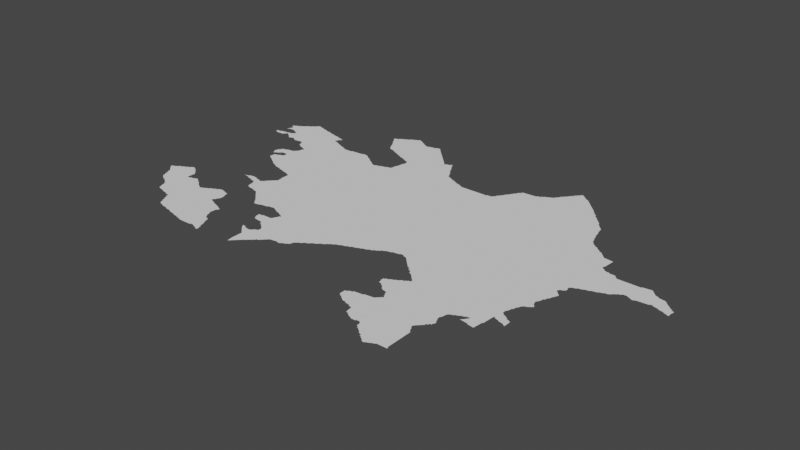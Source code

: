 # Source: new.blend  (saved by Blender 3.3.6; exported with 4.5.12 LTS)
import bpy
from mathutils import Matrix  # noqa: F401  (used for matrix-valued properties, if any)

bpy.ops.wm.read_factory_settings(use_empty=True)
scene = bpy.context.scene
scene.name = 'Scene'

# ---- collections
col_collection = bpy.data.collections.new('Collection'); scene.collection.children.link(col_collection)

# ---- node groups
ng_auto_smooth = bpy.data.node_groups.new('Auto Smooth', 'GeometryNodeTree')
_s = ng_auto_smooth.interface.new_socket(name='Geometry', in_out='OUTPUT', socket_type='NodeSocketGeometry')
_s = ng_auto_smooth.interface.new_socket(name='Geometry', in_out='INPUT', socket_type='NodeSocketGeometry')
_s = ng_auto_smooth.interface.new_socket(name='Angle', in_out='INPUT', socket_type='NodeSocketFloat')
_s.subtype = 'ANGLE'
_s.min_value = 0.0
_s.max_value = 3.142
ng_auto_smooth.is_modifier = True
_N = ng_auto_smooth.nodes; _L = ng_auto_smooth.links
n0 = _N.new('NodeGroupOutput'); n0.name = 'Group Output'; n0.location = (480, -100)
n1 = _N.new('NodeGroupInput'); n1.name = 'Group Input'; n1.location = (-420, -300)
n2 = _N.new('NodeGroupInput'); n2.name = 'Group Input.001'; n2.location = (-60, -100)
n3 = _N.new('GeometryNodeSetShadeSmooth'); n3.name = 'Set Shade Smooth'; n3.location = (120, -100)
n3.domain = 'EDGE'
n4 = _N.new('GeometryNodeSetShadeSmooth'); n4.name = 'Set Shade Smooth.001'; n4.location = (300, -100)
n5 = _N.new('GeometryNodeInputMeshEdgeAngle'); n5.name = 'Edge Angle'; n5.location = (-420, -220)
n6 = _N.new('GeometryNodeInputEdgeSmooth'); n6.name = 'Is Edge Smooth'; n6.location = (-60, -160)
n7 = _N.new('GeometryNodeInputShadeSmooth'); n7.name = 'Is Face Smooth'; n7.location = (-240, -340)
n8 = _N.new('FunctionNodeBooleanMath'); n8.name = 'Boolean Math'; n8.location = (-60, -220)
n9 = _N.new('FunctionNodeCompare'); n9.name = 'Compare'; n9.location = (-240, -180)
n9.operation = 'LESS_EQUAL'
_L.new(n5.outputs[0], n9.inputs[0])
_L.new(n4.outputs[0], n0.inputs[0])
_L.new(n1.outputs[1], n9.inputs[1])
_L.new(n9.outputs[0], n8.inputs[0])
_L.new(n7.outputs[0], n8.inputs[1])
_L.new(n2.outputs[0], n3.inputs[0])
_L.new(n6.outputs[0], n3.inputs[1])
_L.new(n3.outputs[0], n4.inputs[0])
_L.new(n8.outputs[0], n3.inputs[2])
n0.is_active_output = True

# ---- world
world_world = bpy.data.worlds.new('World'); scene.world = world_world
world_world.use_nodes = True; world_world.node_tree.nodes.clear()
_N = world_world.node_tree.nodes; _L = world_world.node_tree.links
n0 = _N.new('ShaderNodeOutputWorld'); n0.name = 'World Output'; n0.location = (300, 300)
n1 = _N.new('ShaderNodeBackground'); n1.name = 'Background'; n1.location = (10, 300)
n1.inputs[0].default_value = (0.05088, 0.05088, 0.05088, 1.0)
_L.new(n1.outputs[0], n0.inputs[0])
n0.is_active_output = True
world_world.color = (0.05088, 0.05088, 0.05088)
world_world.use_sun_shadow = False
world_world.sun_shadow_jitter_overblur = 0.0

# ---- meshes
me_mesh_001 = bpy.data.meshes.new('Mesh.001')
me_mesh_001.from_pydata([(45.09, 39.35, -8.092e-08), (45.12, 39.32, -5.951e-08), (45.11, 39.33, -8.147e-08), (45.11, 39.35, -9.677e-08), (44.84, 39.64, -4.217e-08), (44.83, 39.65, -8.364e-08), (44.83, 39.66, -6.638e-08), (44.86, 39.62, -4.217e-08), (44.85, 39.63, -8.87e-08), (44.85, 39.67, -8.761e-08), (44.88, 39.6, -7.061e-08), (44.87, 39.61, -8.602e-08), (44.87, 39.67, -9.926e-08), (44.9, 39.58, -7.193e-08), (44.89, 39.59, -8.602e-08), (44.93, 39.66, -9.988e-08), (44.92, 39.53, -5.993e-08), (44.91, 39.55, -8.45e-08), (44.91, 39.57, -9.864e-08), (44.94, 39.48, -7.189e-08), (44.94, 39.49, -7.88e-08), (44.93, 39.51, -8.994e-08), (44.93, 39.53, -9.818e-08), (44.96, 39.44, -8.82e-08), (44.95, 39.45, -8.664e-08), (44.95, 39.47, -9.51e-08), (44.97, 39.43, -8.872e-08), (44.99, 39.41, -8.238e-08), (45.01, 39.4, -6.249e-08), (45.01, 39.41, -9.681e-08), (45.03, 39.39, -8.737e-08), (45.05, 39.39, -9.962e-08), (45.07, 39.48, -9.988e-08), (45.07, 39.64, -9.988e-08), (45.05, 39.38, -7.418e-08), (45.07, 39.37, -9.46e-08), (44.87, 39.68, -7.311e-08), (44.89, 39.69, -9.095e-08), (44.9, 39.7, -4.162e-08), (44.91, 39.71, -7.787e-08), (44.93, 39.71, -9.41e-08), (44.94, 39.72, -5.438e-08), (44.95, 39.73, -8.238e-08), (44.97, 39.73, -9.581e-08), (44.99, 39.75, -9.808e-08), (44.98, 39.74, -7.881e-08), (45.01, 39.75, -9.848e-08), (45.01, 39.76, -7.01e-08), (45.03, 39.77, -8.826e-08), (45.04, 39.78, -3.329e-08), (45.07, 39.78, -8.912e-08), (45.05, 39.78, -7.581e-08), (45.07, 39.77, -9.677e-08), (45.09, 39.75, -9.848e-08), (45.09, 39.77, -7.468e-08), (45.12, 39.74, -6.546e-08), (45.11, 39.75, -7.838e-08), (45.44, 39.01, -6.638e-08), (45.43, 39.03, -8.573e-08), (45.14, 39.26, -3.329e-08), (45.14, 39.27, -7.195e-08), (45.13, 39.29, -9.085e-08), (45.13, 39.31, -9.603e-08), (45.17, 39.43, -9.988e-08), (45.15, 39.23, -7.824e-08), (45.15, 39.25, -9.122e-08), (45.17, 39.22, -7.755e-08), (45.17, 39.23, -9.77e-08), (45.24, 39.28, -9.988e-08), (45.19, 39.22, -7.955e-08), (45.29, 39.39, -9.988e-08), (45.21, 39.21, -9.239e-08), (45.24, 39.2, -4.439e-08), (45.23, 39.21, -9.302e-08), (45.25, 39.2, -7.401e-08), (45.27, 39.19, -8.738e-08), (45.29, 39.19, -9.799e-08), (45.31, 39.18, -6.459e-08), (45.31, 39.19, -9.819e-08), (45.33, 39.17, -8.435e-08), (45.35, 39.17, -9.285e-08), (45.37, 39.17, -9.916e-08), (45.5, 39.36, -9.988e-08), (45.38, 39.13, -7.058e-08), (45.37, 39.15, -8.785e-08), (45.4, 39.09, -7.01e-08), (45.39, 39.11, -9.467e-08), (45.39, 39.13, -9.926e-08), (45.42, 39.05, -6.638e-08), (45.41, 39.07, -8.684e-08), (45.41, 39.09, -9.848e-08), (45.46, 39.2, -9.988e-08), (45.43, 39.05, -9.848e-08), (45.17, 39.69, -9.805e-08), (45.18, 39.58, -9.676e-08), (45.18, 39.61, -8.347e-08), (45.18, 39.68, -7.857e-08), (45.19, 39.58, -9.006e-08), (45.18, 39.58, -7.491e-08), (45.18, 39.59, -7.491e-08), (45.19, 39.58, -4.162e-08), (45.18, 39.59, -7.491e-08), (45.2, 39.58, -5.716e-08), (45.18, 39.63, -7.915e-08), (45.18, 39.65, -8.324e-08), (45.18, 39.67, -8.164e-08), (45.21, 39.58, -8.016e-08), (45.23, 39.59, -9.551e-08), (45.33, 39.59, -1.038e-07), (45.25, 39.59, -9.164e-08), (45.26, 39.6, -3.329e-08), (45.27, 39.6, -6.784e-08), (45.29, 39.61, -8.48e-08), (45.31, 39.61, -8.777e-08), (45.32, 39.6, -6.354e-08), (45.35, 39.57, -9.594e-08), (45.35, 39.58, -7.299e-08), (45.37, 39.47, -9.364e-08), (45.38, 39.56, -7.04e-08), (45.37, 39.57, -8.141e-08), (45.4, 39.54, -8.026e-08), (45.39, 39.55, -8.92e-08), (45.41, 39.53, -9.317e-08), (45.45, 39.51, -8.144e-08), (45.43, 39.51, -9.76e-08), (45.43, 39.52, -7.295e-08), (45.13, 39.73, -7.883e-08), (45.16, 39.7, -7.622e-08), (45.15, 39.71, -8.743e-08), (45.14, 39.72, -4.217e-08), (45.45, 39.0, -7.717e-08), (45.45, 39.01, -9.848e-08), (45.47, 38.99, -8.897e-08), (45.54, 39.06, -9.988e-08), (45.5, 38.98, -4.162e-08), (45.49, 38.99, -9.349e-08), (45.51, 38.98, -6.784e-08), (45.53, 38.97, -8.925e-08), (45.55, 38.97, -8.963e-08), (45.58, 38.96, -7.029e-08), (45.57, 38.97, -9.439e-08), (45.59, 38.96, -7.425e-08), (45.61, 38.95, -8.564e-08), (45.65, 38.95, -9.842e-08), (45.63, 38.95, -8.934e-08), (45.66, 38.94, -7.144e-08), (45.67, 38.94, -7.658e-08), (45.69, 38.93, -8.707e-08), (45.82, 39.01, -9.988e-08), (45.71, 38.93, -9.69e-08), (45.73, 38.92, -7.767e-08), (45.73, 38.93, -9.723e-08), (45.75, 38.92, -8.016e-08), (45.62, 39.27, -9.988e-08), (45.69, 39.17, -9.988e-08), (45.61, 39.55, -9.956e-08), (45.79, 39.37, -9.672e-08), (45.47, 39.49, -8.913e-08), (45.46, 39.5, -3.329e-08), (45.49, 39.49, -9.23e-08), (45.5, 39.5, -4.162e-08), (45.51, 39.5, -7.753e-08), (45.53, 39.51, -9.11e-08), (45.54, 39.52, -6.505e-08), (45.55, 39.52, -7.713e-08), (45.57, 39.53, -9.317e-08), (45.58, 39.54, -4.412e-08), (45.59, 39.55, -8.032e-08), (45.62, 39.56, -4.412e-08), (45.63, 39.57, -8.032e-08), (45.65, 39.57, -9.081e-08), (45.66, 39.58, -5.438e-08), (45.67, 39.59, -8.25e-08), (45.71, 39.59, -9.759e-08), (45.69, 39.59, -9.419e-08), (45.7, 39.6, -4.578e-08), (45.7, 39.6, -4.162e-08), (45.75, 39.58, -8.34e-08), (45.73, 39.59, -8.723e-08), (45.77, 38.91, -9.26e-08), (45.79, 38.91, -9.134e-08), (45.81, 38.9, -8.77e-08), (45.81, 38.91, -9.83e-08), (45.83, 38.9, -8.025e-08), (45.85, 38.89, -9.224e-08), (45.87, 38.89, -9.257e-08), (45.89, 38.88, -9.177e-08), (45.91, 38.88, -8.279e-08), (45.93, 38.88, -8.836e-08), (45.95, 38.88, -8.088e-08), (45.97, 38.88, -9.836e-08), (45.99, 38.88, -6.948e-08), (46.01, 38.88, -8.206e-08), (46.03, 38.89, -9.843e-08), (46.03, 38.88, -4.717e-08), (46.05, 38.89, -9.364e-08), (46.07, 38.94, -9.988e-08), (46.09, 39.05, -9.483e-08), (46.08, 38.88, -4.162e-08), (46.07, 38.89, -9.458e-08), (45.8, 39.2, -9.988e-08), (45.83, 39.35, -9.74e-08), (45.9, 39.27, -9.988e-08), (45.87, 39.33, -9.592e-08), (45.85, 39.35, -8.263e-08), (45.96, 39.06, -9.988e-08), (45.86, 39.34, -5.951e-08), (45.89, 39.33, -8.802e-08), (45.91, 39.32, -7.509e-08), (45.97, 39.15, 0.0), (45.96, 39.2, -9.988e-08), (45.93, 39.31, -9.246e-08), (45.92, 39.32, -4.162e-08), (45.95, 39.31, -8.529e-08), (45.99, 39.21, -8.937e-08), (45.99, 39.23, -9.318e-08), (45.99, 39.25, -9.818e-08), (45.97, 39.29, -9.848e-08), (45.97, 39.3, -6.564e-08), (46.01, 39.13, -9.877e-08), (45.99, 39.17, -9.024e-08), (45.98, 39.2, -5.993e-08), (45.98, 39.2, -5.993e-08), (45.99, 39.19, -3.329e-08), (45.99, 39.2, -3.329e-08), (45.99, 39.19, -5.881e-08), (45.98, 39.18, -9.427e-08), (45.99, 39.18, -4.439e-08), (46.01, 39.27, -8.767e-08), (45.99, 39.29, -8.934e-08), (46.01, 39.11, -9.239e-08), (46.0, 39.15, -7.401e-08), (46.0, 39.25, -6.459e-08), (46.01, 39.28, -7.543e-08), (46.03, 39.09, -8.664e-08), (46.02, 39.11, -6.3e-08), (46.05, 39.07, -9.317e-08), (46.04, 39.08, -4.412e-08), (46.07, 39.07, -8.032e-08), (45.79, 39.39, -9.374e-08), (45.77, 39.57, -9.603e-08), (45.76, 39.58, -4.606e-08), (45.81, 39.43, -9.838e-08), (45.81, 39.53, -9.402e-08), (45.81, 39.55, -9.174e-08), (45.79, 39.57, -8.942e-08), (45.81, 39.36, -6.825e-08), (45.8, 39.4, -4.412e-08), (45.81, 39.41, -8.309e-08), (45.83, 39.47, -9.606e-08), (45.83, 39.49, -9.167e-08), (45.8, 39.57, -7.462e-08), (45.82, 39.43, -7.299e-08), (45.83, 39.45, -9.513e-08), (45.83, 39.45, -7.824e-08), (45.82, 39.51, -7.14e-08), (45.82, 39.52, -4.162e-08), (45.84, 39.45, -3.329e-08), (45.84, 39.45, -4.439e-08), (46.09, 38.88, -8.17e-08), (46.13, 38.93, -9.893e-08), (46.1, 39.02, -7.586e-08), (46.09, 39.03, -9.518e-08), (46.11, 38.87, -9.126e-08), (46.12, 38.98, -6.435e-08), (46.11, 38.99, -9.007e-08), (46.1, 39.01, -8.091e-08), (46.13, 38.86, -1.329e-07), (46.13, 38.87, -9.848e-08), (46.13, 38.89, -9.988e-08), (46.15, 38.91, -8.7e-08), (46.13, 38.95, -8.723e-08), (46.12, 38.97, -6.992e-08), (46.15, 38.85, -8.529e-08), (46.15, 38.89, -9.122e-08), (46.14, 38.92, -5.951e-08), (46.17, 38.84, -4.162e-08), (46.17, 38.84, -3.957e-08), (46.17, 38.84, -8.99e-08), (46.17, 38.85, -7.741e-08), (46.17, 38.84, -3.329e-08), (46.17, 38.85, -7.753e-08), (46.16, 38.85, -9.739e-08), (46.17, 38.85, -4.528e-08), (46.16, 38.87, -7.401e-08), (46.08, 39.06, -4.412e-08), (45.08, 39.36, 4.412e-08), (44.98, 39.42, 5.527e-08), (45.88, 38.88, 3.329e-08), (46.0, 39.16, 3.329e-08), (45.82, 39.36, 3.329e-08), (46.16, 38.88, 3.329e-08)], [], [(8, 4, 5), (6, 8, 5), (15, 11, 8), (12, 15, 8), (15, 14, 10), (18, 16, 17), (23, 24, 25), (32, 25, 19), (32, 19, 21), (32, 22, 18), (33, 18, 15), (31, 28, 29), (31, 29, 26), (33, 32, 18), (35, 34, 31), (63, 0, 35), (36, 15, 12), (38, 15, 37), (41, 15, 40), (42, 43, 15), (44, 15, 43), (46, 33, 44), (47, 33, 46), (49, 50, 48), (52, 33, 50), (54, 33, 52), (56, 33, 53), (63, 1, 2), (63, 2, 3), (68, 64, 65), (68, 65, 60), (68, 60, 61), (70, 68, 63), (71, 69, 66), (76, 74, 73), (76, 73, 68), (80, 79, 78), (81, 83, 84), (82, 81, 68), (91, 87, 81), (133, 88, 89), (133, 89, 90), (63, 35, 32), (63, 32, 33), (98, 94, 33), (95, 101, 33), (93, 103, 33), (96, 104, 93), (97, 63, 94), (102, 107, 97), (117, 70, 63), (109, 108, 107), (110, 108, 109), (114, 108, 113), (118, 117, 115), (121, 117, 118), (122, 117, 120), (125, 117, 122), (126, 33, 55), (128, 33, 126), (133, 130, 131), (133, 131, 58), (133, 134, 135), (137, 136, 133), (143, 141, 139), (143, 139, 133), (149, 146, 145), (149, 145, 143), (148, 143, 133), (133, 58, 92), (154, 133, 153), (156, 153, 155), (157, 82, 123), (157, 159, 82), (160, 82, 159), (164, 82, 163), (166, 82, 165), (167, 155, 82), (155, 153, 82), (169, 170, 155), (173, 155, 170), (172, 173, 170), (176, 174, 175), (179, 152, 150), (182, 180, 179), (184, 183, 181), (186, 288, 185), (186, 185, 148), (190, 186, 148), (186, 188, 187), (205, 190, 148), (193, 194, 192), (196, 193, 190), (196, 190, 205), (200, 148, 154), (201, 153, 156), (202, 200, 201), (203, 202, 201), (206, 203, 204), (208, 202, 207), (209, 205, 200), (210, 200, 202), (211, 202, 208), (213, 202, 211), (215, 210, 202), (218, 202, 213), (226, 209, 210), (223, 225, 221), (229, 202, 217), (230, 205, 219), (231, 219, 209), (289, 209, 220), (228, 232, 216), (233, 228, 229), (234, 205, 230), (237, 205, 234), (238, 197, 236), (239, 156, 155), (240, 155, 177), (245, 155, 240), (242, 248, 239), (251, 244, 245), (290, 201, 246), (253, 242, 249), (256, 250, 243), (253, 257, 254), (259, 198, 199), (260, 199, 196), (262, 196, 197), (266, 196, 261), (270, 263, 260), (271, 260, 196), (272, 196, 264), (274, 268, 269), (275, 270, 260), (283, 281, 282), (277, 276, 278), (280, 278, 279), (284, 273, 267), (291, 267, 274), (285, 197, 238), (99, 98, 33), (101, 99, 33), (225, 226, 210), (221, 225, 210), (227, 220, 226), (214, 222, 210), (214, 224, 222), (254, 252, 253), (282, 281, 273), (279, 278, 281), (6, 9, 8), (8, 11, 7), (9, 12, 8), (15, 10, 11), (15, 13, 14), (18, 22, 16), (15, 18, 13), (21, 19, 20), (32, 23, 25), (22, 32, 21), (26, 27, 287), (32, 26, 23), (26, 29, 27), (31, 30, 28), (32, 31, 26), (32, 35, 31), (35, 0, 286), (63, 3, 0), (36, 37, 15), (38, 39, 15), (39, 40, 15), (41, 42, 15), (44, 33, 15), (43, 45, 44), (47, 48, 33), (48, 50, 33), (49, 51, 50), (54, 53, 33), (56, 55, 33), (63, 62, 1), (60, 65, 59), (63, 61, 62), (68, 67, 64), (63, 68, 61), (68, 66, 67), (68, 71, 66), (68, 73, 71), (73, 74, 72), (76, 75, 74), (68, 78, 76), (78, 79, 77), (81, 80, 78), (68, 81, 78), (81, 87, 83), (86, 90, 85), (91, 86, 87), (133, 92, 88), (86, 133, 90), (94, 63, 33), (100, 102, 97), (33, 103, 95), (93, 104, 103), (96, 105, 104), (97, 107, 63), (102, 106, 107), (107, 108, 63), (108, 117, 63), (110, 111, 108), (111, 112, 108), (112, 113, 108), (70, 82, 68), (115, 117, 108), (116, 115, 108), (117, 82, 70), (119, 118, 115), (121, 120, 117), (124, 123, 117), (125, 124, 117), (127, 93, 33), (128, 127, 33), (129, 128, 126), (58, 131, 57), (133, 132, 130), (133, 135, 132), (133, 136, 134), (133, 138, 137), (133, 140, 138), (133, 139, 140), (143, 142, 141), (143, 144, 142), (149, 147, 146), (148, 149, 143), (148, 151, 149), (148, 150, 151), (91, 133, 86), (82, 91, 81), (82, 153, 91), (153, 133, 91), (154, 148, 133), (153, 200, 154), (123, 82, 117), (158, 157, 123), (160, 161, 82), (161, 162, 82), (162, 163, 82), (164, 165, 82), (166, 167, 82), (168, 169, 155), (171, 172, 170), (172, 174, 173), (176, 173, 174), (177, 155, 173), (178, 177, 173), (148, 179, 150), (148, 182, 179), (148, 181, 182), (148, 184, 181), (148, 185, 184), (190, 188, 186), (188, 190, 189), (190, 192, 191), (190, 193, 192), (193, 196, 195), (197, 196, 205), (196, 199, 195), (201, 200, 153), (200, 205, 148), (204, 203, 201), (207, 202, 203), (210, 209, 200), (212, 211, 208), (215, 214, 210), (216, 215, 202), (218, 217, 202), (209, 219, 205), (226, 220, 209), (222, 221, 210), (202, 228, 216), (229, 228, 202), (289, 231, 209), (235, 234, 230), (236, 197, 205), (237, 236, 205), (241, 240, 177), (155, 242, 239), (244, 243, 155), (245, 244, 155), (246, 201, 156), (239, 248, 247), (155, 249, 242), (250, 249, 155), (243, 250, 155), (253, 252, 242), (256, 255, 250), (253, 258, 257), (260, 259, 199), (262, 261, 196), (260, 263, 259), (265, 264, 196), (266, 265, 196), (269, 268, 263), (270, 269, 263), (272, 271, 196), (274, 267, 268), (270, 274, 269), (283, 279, 281), (280, 277, 278), (284, 282, 273), (291, 284, 267)])
me_mesh_001.update()
me_mesh = bpy.data.meshes.new('Mesh')
me_mesh.from_pydata([(45.41, 40.61, -7.858e-08), (45.43, 40.62, -7.295e-08), (45.43, 40.63, -9.76e-08), (45.38, 40.65, -7.412e-08), (45.38, 40.67, -7.418e-08), (45.39, 40.65, -9.76e-08), (45.39, 40.67, -9.926e-08), (45.39, 40.69, -8.312e-08), (45.4, 40.71, -6.249e-08), (45.49, 40.67, -1.046e-07), (45.41, 40.71, -5.746e-08), (45.42, 40.74, -9.222e-08), (45.6, 40.0, -5.633e-08), (45.67, 39.99, -9.495e-08), (45.67, 39.98, -7.233e-08), (45.71, 40.03, -1.04e-07), (45.73, 39.97, -1.002e-07), (45.73, 39.96, -7.197e-08), (45.65, 40.01, -9.51e-08), (45.66, 40.02, -6.407e-08), (45.76, 40.02, -9.22e-08), (45.45, 40.51, 3.678e-08), (45.46, 40.58, -5.851e-08), (45.45, 40.63, -7.536e-08), (45.47, 40.5, -6.869e-08), (45.47, 40.51, -9.269e-08), (46.01, 40.49, -8.428e-08), (45.46, 40.64, -4.217e-08), (45.5, 40.48, -1.179e-07), (45.49, 40.49, -8.416e-08), (45.51, 40.59, -9.036e-08), (45.51, 40.6, -7.452e-08), (45.53, 40.46, -6.869e-08), (45.53, 40.47, -9.472e-08), (45.56, 40.44, -9.185e-08), (45.55, 40.45, -9.079e-08), (45.55, 40.61, -9.923e-08), (45.56, 40.63, -9.737e-08), (45.59, 40.42, -6.95e-08), (45.59, 40.43, -9.63e-08), (45.62, 40.4, -9.375e-08), (45.61, 40.41, -9.051e-08), (45.66, 40.38, -9.493e-08), (45.65, 40.39, -9.797e-08), (45.7, 40.36, -8.382e-08), (45.69, 40.37, -9.201e-08), (45.71, 40.69, -9.988e-08), (45.77, 40.35, -9.906e-08), (45.47, 40.65, -8.92e-08), (45.47, 40.75, -1.118e-07), (45.48, 40.76, -4.915e-08), (45.48, 40.94, -9.474e-08), (45.48, 40.66, -6.023e-08), (45.5, 40.67, -4.217e-08), (45.5, 40.67, -8.99e-08), (45.51, 40.67, -5.56e-08), (45.51, 40.67, -8.213e-08), (45.55, 40.77, -9.33e-08), (45.51, 40.92, -7.897e-08), (45.51, 40.93, -9.643e-08), (45.53, 40.67, -9.64e-08), (45.56, 40.65, -8.674e-08), (45.55, 40.67, -9.525e-08), (45.56, 40.9, -6.328e-08), (45.55, 40.91, -9.947e-08), (45.56, 40.78, -6.827e-08), (45.57, 40.79, -8.254e-08), (45.58, 40.8, -5.951e-08), (45.59, 40.81, -4.466e-08), (45.6, 40.86, -4.439e-08), (45.61, 40.89, -9.829e-08), (45.61, 40.87, -9.328e-08), (45.79, 39.95, -9.44e-08), (45.77, 40.01, -8.17e-08), (45.79, 39.94, -5.845e-08), (45.82, 39.86, -8.148e-08), (45.81, 39.93, -9.201e-08), (45.83, 40.0, -8.743e-08), (45.83, 39.83, -8.469e-08), (45.83, 39.85, -9.585e-08), (45.83, 39.99, -9.839e-08), (45.85, 39.82, -7.484e-08), (45.85, 39.83, -9.27e-08), (45.85, 39.99, -1.007e-07), (45.87, 40.01, -9.418e-08), (45.93, 39.81, -9.764e-08), (45.94, 39.8, -7.469e-08), (46.19, 39.93, -9.988e-08), (45.99, 39.79, -9.832e-08), (46.0, 39.78, -5.327e-08), (46.02, 39.76, -5.28e-08), (46.01, 39.77, -8.928e-08), (46.04, 39.74, -8.776e-08), (46.03, 39.75, -9.17e-08), (46.06, 39.72, -6.126e-08), (46.05, 39.73, -9.185e-08), (46.08, 39.7, -6.354e-08), (46.07, 39.71, -9.185e-08), (45.84, 40.32, -9.384e-08), (45.85, 40.0, -7.135e-08), (45.88, 40.03, -7.037e-08), (45.89, 40.03, -9.292e-08), (45.89, 40.05, -7.468e-08), (45.91, 40.31, -9.371e-08), (45.91, 40.05, -9.76e-08), (45.91, 40.07, -7.468e-08), (45.91, 40.3, -6.285e-08), (45.93, 40.07, -9.76e-08), (45.93, 40.09, -7.766e-08), (45.95, 40.09, -9.811e-08), (45.95, 40.11, -7.732e-08), (45.96, 40.17, -4.756e-08), (45.96, 40.27, -7.727e-08), (45.95, 40.29, -9.675e-08), (45.97, 40.11, -9.861e-08), (45.97, 40.17, -9.638e-08), (45.77, 40.34, -5.916e-08), (45.83, 40.33, -9.384e-08), (46.09, 40.84, -9.988e-08), (46.1, 39.68, -6.703e-08), (46.12, 39.66, -6.703e-08), (46.11, 39.67, -9.679e-08), (46.14, 39.63, -6.973e-08), (46.13, 39.65, -9.399e-08), (46.15, 39.61, -7.135e-08), (46.15, 39.63, -9.192e-08), (46.17, 39.59, -7.135e-08), (46.17, 39.61, -9.587e-08), (46.19, 39.59, -7.324e-08), (46.24, 39.6, -3.075e-08), (46.25, 39.61, -8.766e-08), (46.33, 39.62, -6.932e-08), (46.33, 39.63, -9.555e-08), (46.4, 39.39, -5.261e-08), (46.39, 39.45, -7.489e-08), (46.4, 39.64, -8.383e-08), (46.09, 39.69, -9.369e-08), (46.38, 40.97, -9.988e-08), (46.56, 38.88, -1.4e-07), (46.55, 38.96, -8.845e-08), (46.55, 39.03, -9.299e-08), (46.56, 38.88, -3.329e-08), (46.57, 38.89, -8.293e-08), (46.63, 39.21, -1.224e-07), (46.58, 38.9, -4.217e-08), (46.59, 38.91, -8.602e-08), (46.6, 38.92, -4.217e-08), (46.61, 38.93, -8.835e-08), (46.63, 38.95, -9.011e-08), (46.62, 38.94, -5.327e-08), (46.64, 38.96, -6.126e-08), (46.65, 38.97, -9.185e-08), (46.66, 38.98, -8.169e-08), (46.67, 38.99, -9.399e-08), (46.69, 39.0, -6.796e-08), (46.69, 39.01, -9.587e-08), (46.71, 39.03, -9.81e-08), (46.71, 39.02, -7.037e-08), (46.44, 39.19, 1.755e-07), (46.44, 39.19, -5.327e-08), (46.43, 39.36, -7.264e-08), (46.46, 39.16, -3.329e-08), (46.45, 39.18, -1.245e-07), (46.46, 39.19, -6.446e-08), (46.45, 39.19, -4.578e-08), (46.48, 39.14, -4.217e-08), (46.47, 39.15, -7.917e-08), (46.5, 39.12, -7.622e-08), (46.49, 39.13, -8.743e-08), (46.49, 39.17, -9.419e-08), (46.49, 39.18, -5.76e-08), (46.53, 39.35, -1.025e-07), (46.52, 39.1, -8.051e-08), (46.51, 39.11, -9.341e-08), (46.54, 39.08, -6.597e-08), (46.53, 39.09, -8.889e-08), (46.53, 39.33, -7.829e-08), (46.55, 39.07, -9.858e-08), (46.55, 39.16, -9.631e-08), (46.55, 39.31, -7.468e-08), (46.55, 39.33, -9.372e-08), (46.81, 39.34, -9.988e-08), (46.58, 39.18, -6.326e-08), (46.58, 39.29, -7.135e-08), (46.57, 39.31, -9.677e-08), (46.57, 39.17, -9.799e-08), (46.59, 39.19, -8.791e-08), (46.6, 39.2, -1.29e-07), (46.6, 39.28, -6.703e-08), (46.59, 39.29, -9.255e-08), (46.62, 39.26, -6.126e-08), (46.61, 39.27, -9.306e-08), (46.63, 39.25, -9.716e-08), (46.63, 39.23, -9.696e-08), (46.73, 39.05, -9.634e-08), (46.41, 39.37, -8.743e-08), (46.41, 39.39, -9.814e-08), (46.43, 39.45, -1.039e-07), (46.43, 39.37, -9.749e-08), (46.44, 39.62, -7.787e-08), (46.43, 39.63, -9.549e-08), (46.44, 39.46, -7.109e-08), (46.48, 39.6, -7.51e-08), (46.47, 39.61, -8.486e-08), (46.53, 39.59, -9.279e-08), (46.53, 39.46, -8.279e-08), (46.53, 39.58, -9.584e-08), (47.42, 40.0, -9.281e-08), (46.55, 39.47, -9.619e-08), (46.56, 39.5, -1.22e-07), (46.58, 39.54, -1.069e-07), (46.57, 39.56, -1.211e-07), (46.57, 39.57, -9.77e-08), (46.59, 39.54, -9.526e-08), (46.59, 39.56, -9.681e-08), (46.57, 39.51, -9.906e-08), (47.07, 40.98, -9.988e-08), (46.61, 41.09, -9.98e-08), (46.73, 39.03, -7.468e-08), (46.75, 39.05, -7.829e-08), (46.75, 39.07, -9.926e-08), (46.77, 39.07, -7.999e-08), (46.78, 39.08, -3.329e-08), (46.79, 39.09, -8.331e-08), (46.8, 39.1, -4.217e-08), (46.81, 39.11, -8.602e-08), (46.82, 39.12, -4.412e-08), (46.83, 39.13, -8.928e-08), (46.84, 39.14, -5.244e-08), (46.85, 39.15, -9.703e-08), (46.92, 39.16, 1.5e-07), (46.93, 39.16, -9.341e-08), (46.96, 39.15, -6.877e-08), (46.98, 39.16, -5.527e-08), (46.99, 39.17, -9.317e-08), (47.02, 39.18, -9.422e-08), (47.03, 39.19, -8.869e-08), (47.05, 39.21, -9.79e-08), (47.05, 39.2, -7.167e-08), (47.06, 39.23, -6.425e-08), (47.06, 39.21, -4.786e-08), (47.07, 39.25, -8.94e-08), (47.09, 39.26, -8.009e-08), (47.09, 39.27, -9.396e-08), (47.12, 39.28, -1.019e-07), (47.13, 39.29, -8.494e-08), (47.14, 39.3, -6.354e-08), (47.15, 39.31, -9.292e-08), (47.19, 39.33, -9.494e-08), (47.18, 39.32, -1.403e-07), (47.2, 39.34, -6.354e-08), (47.21, 39.35, -9.508e-08), (47.24, 39.36, -1.313e-07), (47.25, 39.37, -8.643e-08), (47.27, 39.39, -9.321e-08), (47.26, 39.38, -6.193e-08), (47.3, 39.4, -1.202e-07), (47.31, 39.41, -8.45e-08), (47.32, 39.42, -5.868e-08), (47.33, 39.43, -9.807e-08), (47.35, 39.44, -7.399e-08), (47.35, 39.45, -9.926e-08), (47.37, 39.45, -8.566e-08), (47.38, 39.46, -5.868e-08), (47.39, 39.47, -9.41e-08), (47.43, 39.48, -9.329e-08), (47.43, 39.49, -8.744e-08), (47.48, 39.5, -7.065e-08), (47.49, 39.51, -9.221e-08), (47.53, 39.53, -9.45e-08), (47.53, 39.52, -8.247e-08), (47.58, 39.54, -8.265e-08), (47.59, 39.55, -9.473e-08), (47.63, 39.56, -9.331e-08), (47.63, 39.57, -9.671e-08), (47.65, 39.57, -6.561e-08), (47.69, 39.59, -9.59e-08), (47.68, 39.58, -4.439e-08), (47.73, 39.6, -8.439e-08), (47.73, 39.61, -9.653e-08), (47.76, 39.62, -1.116e-07), (47.77, 39.63, -9.587e-08), (47.79, 39.64, -7.283e-08), (47.79, 39.65, -9.76e-08), (47.82, 39.66, -1.077e-07), (47.83, 39.67, -9.333e-08), (47.88, 39.68, -9.525e-08), (47.89, 39.69, -8.735e-08), (47.96, 39.7, -6.02e-08), (47.97, 39.71, -9.136e-08), (47.99, 39.71, -9.416e-08), (48.26, 38.66, -8.58e-08), (48.25, 38.73, -9.863e-08), (48.27, 38.65, -8.761e-08), (48.29, 38.64, -7.418e-08), (48.29, 38.65, -9.825e-08), (48.32, 38.62, -1.029e-07), (48.31, 38.63, -9.218e-08), (48.44, 38.78, -9.988e-08), (48.02, 38.84, -7.356e-08), (48.02, 38.9, -6.814e-08), (48.04, 38.82, -1.014e-07), (48.03, 38.83, -8.643e-08), (48.05, 38.91, -1.01e-07), (48.05, 38.92, -1.014e-07), (48.07, 38.8, -6.95e-08), (48.07, 38.81, -9.677e-08), (48.1, 38.78, -4.412e-08), (48.09, 38.79, -9.083e-08), (48.09, 38.94, -8.145e-08), (48.12, 38.77, -9.386e-08), (48.09, 38.93, -9.735e-08), (48.15, 38.76, -8.45e-08), (48.15, 38.77, -9.971e-08), (48.19, 38.95, -9.429e-08), (48.21, 38.75, -9.071e-08), (48.21, 38.74, -7.064e-08), (48.19, 38.96, -8.401e-08), (48.29, 38.97, -9.53e-08), (48.3, 38.98, -6.703e-08), (48.31, 38.99, -9.22e-08), (48.14, 39.23, -4.661e-08), (48.14, 39.27, -5.938e-08), (48.15, 39.2, -9.28e-08), (48.15, 39.23, -9.692e-08), (48.15, 39.27, -9.079e-08), (48.16, 39.28, -9.41e-08), (48.19, 39.19, -9.466e-08), (48.19, 39.18, -6.638e-08), (48.19, 39.29, -9.317e-08), (48.22, 39.16, -4.162e-08), (48.21, 39.17, -8.719e-08), (48.2, 39.3, -8.484e-08), (48.24, 39.13, -6.95e-08), (48.23, 39.15, -8.999e-08), (48.23, 39.31, -9.416e-08), (48.24, 39.32, -1.024e-07), (48.26, 39.12, -7.279e-08), (48.25, 39.13, -9.469e-08), (48.53, 39.28, -9.988e-08), (48.27, 39.33, -9.76e-08), (48.27, 39.34, -6.638e-08), (48.31, 39.11, -1.012e-07), (48.29, 39.35, -8.761e-08), (48.32, 39.08, -8.146e-08), (48.31, 39.35, -9.82e-08), (48.06, 39.68, -6.126e-08), (48.08, 39.66, -8.077e-08), (48.07, 39.67, -9.22e-08), (48.1, 39.64, -5.327e-08), (48.09, 39.65, -8.928e-08), (48.12, 39.62, -7.094e-08), (48.11, 39.63, -8.857e-08), (48.14, 39.6, -6.948e-08), (48.13, 39.61, -8.602e-08), (48.16, 39.58, -6.54e-08), (48.15, 39.59, -8.161e-08), (48.17, 39.57, -7.999e-08), (48.19, 39.55, -7.732e-08), (48.19, 39.57, -9.637e-08), (48.21, 39.53, -7.468e-08), (48.21, 39.55, -9.848e-08), (48.23, 39.52, -7.283e-08), (48.23, 39.53, -9.749e-08), (48.25, 39.49, -7.135e-08), (48.25, 39.51, -9.532e-08), (48.28, 39.48, -6.703e-08), (48.27, 39.49, -9.755e-08), (48.3, 39.46, -6.354e-08), (48.29, 39.47, -9.155e-08), (48.32, 39.44, -8.012e-08), (48.31, 39.45, -9.185e-08), (48.01, 39.7, -5.479e-08), (48.01, 39.71, -9.894e-08), (48.05, 39.69, -9.306e-08), (48.36, 38.6, -4.821e-08), (48.35, 38.61, -9.882e-08), (48.41, 38.6, -5.797e-08), (48.41, 38.61, -9.482e-08), (48.46, 38.6, -4.439e-08), (48.45, 38.61, -9.385e-08), (48.47, 38.55, -9.168e-08), (48.47, 38.59, -9.939e-08), (48.49, 38.53, -7.577e-08), (48.49, 38.55, -9.503e-08), (48.51, 38.52, -6.796e-08), (48.51, 38.53, -9.143e-08), (48.54, 38.5, -7.87e-08), (48.53, 38.51, -9.294e-08), (48.56, 38.48, -1.336e-07), (48.55, 38.49, -9.059e-08), (48.59, 38.45, -7.55e-08), (48.59, 38.47, -9.926e-08), (48.61, 38.44, -6.973e-08), (48.61, 38.45, -9.405e-08), (48.64, 38.42, -8.076e-08), (48.63, 38.43, -9.836e-08), (48.32, 39.0, -7.771e-08), (48.33, 39.01, -9.099e-08), (48.34, 39.02, -5.327e-08), (48.34, 39.04, -8.976e-08), (48.35, 39.02, -9.614e-08), (48.35, 39.04, -9.886e-08), (48.33, 39.07, -9.404e-08), (48.31, 39.36, -8.354e-08), (48.33, 39.37, -9.079e-08), (48.34, 39.38, -4.603e-08), (48.34, 39.42, -5.327e-08), (48.33, 39.43, -9.05e-08), (48.36, 39.39, -9.519e-08), (48.36, 39.4, 2.558e-08), (48.36, 39.38, -8.761e-08), (48.35, 39.41, -8.835e-08), (48.98, 40.0, -9.803e-08), (48.66, 38.4, -6.183e-08), (48.67, 38.4, -7.142e-08), (48.68, 38.4, -3.329e-08), (48.65, 38.41, -8.814e-08), (48.69, 38.41, -9.866e-08), (48.85, 38.77, -1.045e-07), (48.72, 38.42, -7.17e-08), (48.73, 38.43, -9.296e-08), (48.76, 38.44, -1.044e-07), (48.77, 38.45, -9.518e-08), (48.8, 38.45, -9.641e-08), (48.87, 38.54, -9.463e-08), (48.88, 38.45, -6.055e-08), (48.87, 38.47, -9.571e-08), (48.87, 38.65, -9.334e-08), (48.88, 38.46, -4.578e-08), (48.83, 38.85, -8.724e-08), (48.84, 38.8, -8.508e-08), (48.83, 38.81, -8.959e-08), (48.82, 38.83, -6.886e-08), (48.84, 38.86, -5.527e-08), (48.85, 38.87, -8.602e-08), (48.87, 38.89, -8.88e-08), (48.91, 39.05, -9.855e-08), (48.87, 38.75, -8.673e-08), (48.86, 38.76, -5.868e-08), (48.86, 38.88, -4.217e-08), (48.89, 38.91, -8.75e-08), (48.88, 38.9, -3.329e-08), (48.89, 38.93, -9.926e-08), (48.91, 38.95, -9.629e-08), (48.91, 38.93, -7.627e-08), (48.93, 39.01, -9.397e-08), (48.93, 38.95, -9.258e-08), (48.93, 38.97, -9.587e-08), (48.92, 39.04, -8.554e-08), (48.94, 38.97, -7.275e-08), (48.94, 38.99, -8.152e-08), (48.94, 39.0, -4.412e-08), (48.91, 39.09, -9.831e-08), (48.93, 39.15, -9.119e-08), (48.92, 39.09, -6.144e-08), (48.94, 39.16, -6.924e-08), (48.95, 39.17, -8.77e-08), (48.98, 39.18, -8.804e-08), (48.99, 39.19, -9.007e-08), (49.02, 39.2, -7.842e-08), (49.03, 39.21, -9.747e-08), (49.14, 39.43, -9.988e-08), (49.06, 39.16, 5.095e-07), (49.07, 39.22, -8.463e-08), (49.07, 39.17, -1.202e-07), (49.08, 39.18, -5.28e-08), (49.07, 39.23, -9.681e-08), (49.09, 39.19, -8.948e-08), (49.1, 39.21, -7.311e-08), (49.1, 39.23, -2.621e-08), (49.15, 39.15, -1.093e-07), (49.11, 39.21, -9.926e-08), (49.11, 39.24, 3.776e-07), (49.11, 39.23, 1.686e-07), (49.11, 39.24, -8.99e-08), (49.11, 39.22, -6.909e-08), (49.15, 39.14, -4.661e-08), (49.22, 39.13, -8.608e-08), (49.25, 39.37, -9.901e-08), (49.23, 39.23, -9.548e-08), (49.24, 39.24, -7.099e-08), (49.27, 39.36, -9.221e-08), (49.29, 39.57, -9.972e-08), (49.26, 39.73, -9.988e-08), (49.27, 39.47, -9.476e-08), (49.27, 39.37, -1.037e-07), (49.27, 39.49, -8.723e-08), (49.27, 39.51, -9.518e-08), (49.29, 39.55, -9.32e-08), (49.31, 39.61, -9.743e-08), (49.21, 41.01, -9.451e-08), (49.25, 40.97, -9.782e-08), (49.29, 40.95, -9.12e-08), (49.28, 40.96, -1.133e-07), (49.32, 39.34, -4.439e-08), (49.31, 39.35, -9.528e-08), (49.37, 39.33, -9.728e-08), (49.38, 39.32, -9.362e-08), (49.4, 39.31, -5.792e-08), (49.29, 39.45, -9.681e-08), (49.29, 39.46, -6.748e-08), (49.28, 39.52, -5.438e-08), (49.33, 39.43, -9.167e-08), (49.32, 39.44, -1.284e-07), (49.3, 39.57, -7.679e-08), (49.35, 39.41, -9.677e-08), (49.32, 39.62, -4.729e-08), (49.33, 39.65, -9.045e-08), (49.35, 39.42, -7.01e-08), (49.34, 39.66, -7.845e-08), (49.35, 39.67, -9.5e-08), (49.38, 39.4, -1.095e-07), (49.38, 39.68, -1.32e-07), (49.4, 39.39, -5.229e-08), (49.39, 39.39, -9.182e-08), (49.41, 39.87, -9.864e-08), (49.39, 39.75, -1.018e-07), (49.39, 39.81, -9.081e-08), (49.39, 39.69, -8.804e-08), (49.38, 39.79, -7.799e-08), (49.41, 39.7, -9.567e-08), (49.42, 39.71, -3.119e-08), (49.41, 39.71, -8.679e-08), (49.41, 39.73, -8.533e-08), (49.4, 39.74, -5.771e-08), (49.4, 39.82, -4.957e-08), (49.43, 39.91, -9.385e-08), (49.42, 39.71, -4.395e-08), (49.42, 39.87, -9.573e-08), (49.45, 39.95, -9.697e-08), (49.44, 39.91, -9.202e-08), (49.46, 39.96, -8.65e-08), (49.47, 39.99, -9.419e-08), (49.48, 40.0, -5.438e-08), (49.45, 40.03, -9.471e-08), (49.42, 40.06, -8.879e-08), (49.42, 40.07, -9.058e-08), (49.43, 40.05, -8.403e-08), (49.42, 40.08, -7.824e-08), (49.43, 40.08, -4.412e-08), (49.43, 40.09, -9.845e-08), (49.46, 40.02, -7.658e-08), (49.44, 40.04, -4.217e-08), (49.46, 40.1, -1.61e-07), (49.47, 40.15, -1.142e-07), (49.47, 40.01, -9.185e-08), (49.47, 40.11, -8.695e-08), (49.48, 40.14, -7.463e-08), (49.47, 40.17, -8.721e-08), (49.48, 40.0, -6.193e-08), (49.48, 40.12, -3.742e-08), (49.49, 40.19, -5.071e-08), (49.53, 40.2, -8.016e-08), (49.53, 40.21, -9.713e-08), (49.71, 40.57, -1.013e-07), (49.58, 40.22, -7.182e-08), (49.59, 40.23, -8.466e-08), (49.55, 40.63, -9.524e-08), (49.58, 40.62, -6.581e-08), (49.3, 40.94, -7.889e-08), (49.33, 40.91, -9.683e-08), (49.31, 40.93, -9.306e-08), (49.33, 40.92, -7.295e-08), (49.37, 40.89, -9.567e-08), (49.36, 40.9, -1.145e-07), (49.39, 40.87, -8.144e-08), (49.38, 40.88, -4.217e-08), (49.51, 40.69, -1.014e-07), (49.42, 40.84, -7.159e-08), (49.41, 40.85, -7.991e-08), (49.4, 40.86, -3.329e-08), (49.43, 40.83, -9.564e-08), (49.51, 40.67, -9.705e-08), (49.53, 40.65, -9.347e-08), (49.52, 40.66, -6.354e-08), (49.52, 40.69, -7.78e-08), (49.53, 40.82, -8.76e-08), (49.55, 40.64, -6.796e-08), (49.64, 40.24, -5.777e-08), (49.65, 40.25, -8.36e-08), (49.7, 40.26, -8.969e-08), (49.71, 40.27, -9.136e-08), (49.75, 40.28, -8.657e-08), (49.75, 40.29, -9.912e-08), (49.78, 40.29, -8.359e-08), (49.8, 40.3, -5.28e-08), (49.81, 40.31, -9.185e-08), (49.82, 40.32, -6.873e-08), (49.61, 40.61, -9.524e-08), (49.61, 40.62, -4.717e-08), (49.67, 40.61, -9.397e-08), (49.69, 40.59, -8.438e-08), (49.68, 40.6, -6.873e-08), (49.7, 40.58, -5.327e-08), (49.83, 40.33, -9.1e-08), (49.85, 40.34, -7.391e-08), (49.85, 40.35, -9.848e-08), (49.87, 40.35, -9.274e-08), (49.88, 40.36, -6.141e-08), (49.89, 40.37, -8.587e-08), (49.92, 40.46, -9.988e-08), (49.91, 40.37, -8.49e-08), (49.94, 40.36, -7.545e-08), (49.93, 40.37, -9.419e-08), (49.92, 40.57, -9.376e-08), (49.95, 40.57, -9.499e-08), (49.96, 40.58, -6.165e-08), (49.98, 40.34, -3.901e-08), (49.97, 40.35, -9.543e-08), (50.1, 40.44, -9.988e-08), (50.06, 40.58, -9.878e-08), (50.01, 40.34, -4.756e-08), (50.01, 40.35, -9.421e-08), (50.05, 40.59, -8.686e-08), (50.07, 40.57, -9.626e-08), (50.14, 40.36, -9.031e-08), (50.08, 40.56, -8.041e-08), (50.11, 40.53, -9.211e-08), (50.09, 40.55, -9.185e-08), (50.15, 40.51, -9.662e-08), (50.1, 40.54, -6.126e-08), (50.15, 40.37, -9.658e-08), (50.14, 40.52, -2.122e-08), (50.18, 40.36, -6.853e-08), (50.17, 40.37, -9.281e-08), (50.23, 40.35, -9.091e-08), (50.22, 40.5, -6.111e-08), (50.24, 40.34, -7.709e-08), (50.25, 40.47, -9.262e-08), (50.24, 40.48, -8.032e-08), (50.23, 40.49, -8.926e-08), (50.3, 40.32, -8.785e-08), (50.33, 40.31, -1.044e-07), (50.35, 40.3, 3.713e-08), (50.35, 40.31, -1.399e-07), (50.27, 40.45, -9.862e-08), (50.29, 40.33, -9.25e-08), (50.33, 40.39, -1.379e-07), (50.29, 40.43, -9.418e-08), (50.26, 40.46, -6.703e-08), (50.29, 40.44, -7.132e-08), (50.31, 40.41, -9.76e-08), (50.31, 40.42, -7.037e-08), (50.35, 40.35, -9.512e-08), (50.33, 40.41, -7.468e-08), (50.35, 40.33, -9.275e-08), (50.36, 40.38, 1.206e-07), (50.35, 40.39, -7.766e-08), (45.4, 40.62, -1.504e-07), (46.43, 39.2, 1.122e-07), (44.98, 41.08, -2.928e-07), (44.98, 41.08, -8.104e-08), (45.0, 41.06, -8.01e-08), (44.99, 41.07, -8.835e-08), (44.99, 41.09, -8.435e-08), (45.01, 41.05, -8.99e-08), (45.03, 41.09, -9.736e-08), (45.04, 41.1, -8.632e-08), (45.03, 41.2, 1.264e-07), (45.04, 41.28, -7.576e-08), (45.05, 41.2, 1.664e-07), (45.05, 41.22, -1.303e-07), (45.07, 41.21, -9.932e-08), (45.06, 41.24, -7.835e-08), (45.06, 41.26, -4.217e-08), (45.05, 41.27, -8.768e-08), (45.07, 41.26, -8.78e-08), (45.11, 41.05, -8.796e-08), (45.13, 41.21, -1.19e-07), (45.11, 41.07, -9.926e-08), (45.09, 41.11, -1.002e-07), (45.45, 41.26, -9.988e-08), (45.02, 41.3, -1.035e-07), (45.03, 41.29, -9.185e-08), (45.05, 41.31, -6.26e-08), (45.06, 41.32, -7.739e-08), (45.09, 41.33, -8.833e-08), (45.1, 41.34, -1.185e-07), (45.13, 41.07, -7.382e-08), (45.13, 41.09, -9.681e-08), (45.13, 41.11, -9.77e-08), (45.13, 41.12, -4.79e-08), (45.14, 41.2, -8.09e-08), (45.14, 41.09, -4.217e-08), (45.14, 41.09, -1.098e-07), (45.16, 41.09, -7.146e-08), (45.17, 41.07, -7.766e-08), (45.17, 41.09, -9.57e-08), (45.17, 41.12, -6.855e-08), (45.18, 41.18, -6.682e-08), (45.17, 41.19, -9.176e-08), (45.19, 41.06, -8.722e-08), (45.19, 41.07, -9.824e-08), (45.19, 41.13, -8.57e-08), (45.2, 41.15, -6.409e-08), (45.21, 41.17, -9.707e-08), (45.21, 41.04, -6.796e-08), (45.21, 41.05, -9.786e-08), (45.21, 41.15, -9.681e-08), (45.24, 41.02, -6.126e-08), (45.23, 41.03, -9.317e-08), (45.25, 41.02, -7.01e-08), (45.25, 41.03, -9.281e-08), (45.29, 41.04, -9.923e-08), (45.32, 41.02, -5.527e-08), (45.31, 41.03, -9.14e-08), (45.34, 41.01, -1.082e-07), (45.45, 41.09, -9.988e-08), (45.35, 41.0, -4.578e-08), (45.35, 41.0, -4.162e-08), (45.35, 41.01, -9.323e-08), (45.37, 41.01, -9.044e-08), (45.43, 41.02, -7.828e-08), (45.13, 41.35, -9.926e-08), (45.13, 41.36, -7.299e-08), (45.15, 41.37, -9.5e-08), (45.16, 41.38, -7.866e-08), (45.17, 41.39, -7.988e-08), (45.18, 41.4, -1.313e-07), (45.21, 41.41, -9.787e-08), (45.21, 41.42, -7.299e-08), (45.37, 41.45, -1.014e-07), (45.23, 41.43, -9.5e-08), (45.24, 41.44, -6.354e-08), (45.25, 41.45, -8.959e-08), (45.26, 41.46, -4.217e-08), (45.27, 41.47, -8.715e-08), (45.31, 41.47, -9.458e-08), (45.28, 41.48, -5.704e-08), (45.29, 41.48, 2.523e-07), (45.36, 41.46, -8.544e-08), (45.43, 41.43, -9.08e-08), (45.43, 41.44, -5.916e-08), (45.46, 40.98, -8.749e-08), (45.45, 41.01, -9.539e-08), (45.47, 40.97, -9.785e-08), (45.77, 41.25, -9.391e-08), (45.71, 41.27, -7.41e-08), (45.76, 41.26, -8.587e-08), (45.51, 41.42, -8.676e-08), (45.51, 41.41, -8.02e-08), (45.59, 41.39, -9.762e-08), (45.58, 41.4, -4.578e-08), (45.66, 41.38, -8.43e-08), (45.67, 41.37, -9.063e-08), (45.71, 41.29, -9.223e-08), (45.73, 41.35, -9.889e-08), (45.72, 41.3, -9.807e-08), (45.73, 41.33, -9.926e-08), (45.73, 41.36, -5.76e-08), (45.74, 41.33, -7.491e-08), (45.74, 41.35, -9.789e-08), (45.76, 41.35, -3.108e-09), (45.81, 41.23, -9.118e-08), (45.8, 41.24, -5.438e-08), (45.85, 41.21, -8.952e-08), (45.85, 41.22, -9.675e-08), (45.9, 41.2, -9.296e-08), (45.91, 41.19, -9.539e-08), (45.94, 41.18, -7.941e-08), (45.95, 41.17, -9.51e-08), (45.97, 41.17, -9.148e-08), (46.05, 41.17, -9.142e-08), (46.05, 41.18, -8.836e-08), (46.19, 41.19, -9.971e-08), (46.2, 41.2, -6.757e-08), (46.25, 41.2, -7.418e-08), (46.25, 41.19, -9.926e-08), (46.27, 41.19, -8.566e-08), (46.29, 41.17, -9.086e-08), (46.28, 41.18, -5.28e-08), (46.31, 41.15, -9.584e-08), (46.31, 41.16, -7.412e-08), (46.33, 41.15, -7.781e-08), (46.37, 41.11, -9.721e-08), (46.35, 41.13, -8.931e-08), (46.34, 41.14, -4.412e-08), (46.37, 41.12, -6.973e-08), (46.41, 41.09, -8.895e-08), (46.4, 41.1, -1.28e-07), (46.28, 41.58, -1.259e-07), (46.3, 41.54, -8.697e-08), (46.29, 41.57, -9.759e-08), (46.32, 41.51, -7.304e-08), (46.31, 41.53, -8.848e-08), (46.34, 41.5, -6.727e-08), (46.33, 41.51, -9.221e-08), (46.41, 41.61, -9.988e-08), (46.39, 41.49, -8.654e-08), (46.39, 41.48, -9.827e-08), (46.18, 41.75, 6.429e-08), (46.2, 41.72, -4.412e-08), (46.19, 41.73, -9.142e-08), (46.19, 41.76, -6.201e-08), (46.2, 41.76, -1.12e-07), (46.22, 41.68, -8.698e-08), (46.21, 41.71, -9.223e-08), (46.24, 41.65, -8.485e-08), (46.23, 41.67, -8.848e-08), (46.23, 41.77, -9.964e-08), (46.23, 41.78, -7.01e-08), (46.26, 41.62, -1.245e-07), (46.25, 41.79, -8.959e-08), (46.26, 41.8, -9.476e-08), (46.27, 41.61, -9.597e-08), (46.25, 41.65, -1.029e-07), (46.3, 41.82, -1.073e-07), (46.29, 41.81, -9.239e-08), (46.33, 41.83, -9.75e-08), (46.33, 41.84, -7.01e-08), (46.35, 41.85, -8.948e-08), (46.36, 41.86, -9.209e-08), (46.39, 41.87, -9.422e-08), (46.43, 41.07, -9.587e-08), (46.43, 41.08, -6.516e-08), (46.46, 41.06, -1.381e-07), (46.47, 41.05, -9.007e-08), (46.49, 41.05, -9.518e-08), (46.5, 41.06, -6.409e-08), (46.55, 41.07, -9.583e-08), (46.56, 41.08, -7.801e-08), (46.62, 41.1, -6.411e-08), (46.67, 41.11, -9.899e-08), (46.68, 41.18, -9.579e-08), (46.69, 41.19, -9.429e-08), (46.7, 41.27, -8.772e-08), (46.71, 41.27, -9.253e-08), (46.43, 41.46, -8.697e-08), (46.43, 41.47, -9.77e-08), (46.48, 41.44, -8.446e-08), (46.47, 41.45, -9.67e-08), (46.52, 41.42, -7.853e-08), (46.51, 41.43, -9.936e-08), (46.56, 41.4, -8.222e-08), (46.55, 41.41, -9.015e-08), (46.61, 41.39, -8.289e-08), (46.61, 41.38, -8.914e-08), (46.65, 41.36, -8.316e-08), (46.65, 41.37, -9.562e-08), (46.7, 41.34, -5.438e-08), (46.69, 41.35, -9.553e-08), (46.71, 41.31, -9.3e-08), (46.71, 41.33, -9.918e-08), (46.49, 41.87, -9.809e-08), (46.4, 41.88, -9.528e-08), (46.43, 41.89, -9.848e-08), (46.43, 41.9, -6.696e-08), (46.69, 41.67, -9.988e-08), (46.45, 41.89, -9.305e-08), (46.44, 41.9, -6.193e-08), (46.48, 41.88, -1.251e-07), (46.51, 41.85, -9.848e-08), (46.51, 41.86, -7.01e-08), (46.55, 41.83, -9.381e-08), (46.53, 41.85, -8.401e-08), (46.58, 41.82, -9.465e-08), (46.54, 41.84, -5.28e-08), (46.59, 41.81, -8.848e-08), (46.63, 41.81, -9.823e-08), (46.63, 41.82, -7.598e-08), (46.71, 41.83, -9.588e-08), (46.71, 41.84, -6.739e-08), (47.0, 41.45, -9.988e-08), (47.02, 41.58, -7.626e-08), (47.01, 41.59, -8.928e-08), (47.03, 41.57, -8.928e-08), (46.77, 41.83, -9.874e-08), (46.76, 41.85, -8.975e-08), (46.79, 41.81, -9.375e-08), (46.8, 41.8, -8.351e-08), (46.78, 41.82, -6.703e-08), (46.83, 41.77, -9.363e-08), (46.81, 41.79, -9.399e-08), (46.82, 41.78, -6.703e-08), (46.85, 41.75, -9.399e-08), (46.84, 41.76, -6.703e-08), (46.87, 41.73, -9.006e-08), (46.86, 41.74, -6.633e-08), (46.9, 41.7, -8.041e-08), (46.89, 41.71, -9.185e-08), (46.88, 41.72, -6.126e-08), (46.91, 41.69, -9.185e-08), (46.93, 41.67, -9.185e-08), (46.92, 41.68, -6.126e-08), (46.96, 41.64, -7.649e-08), (46.95, 41.65, -9.067e-08), (46.94, 41.66, -6.126e-08), (46.98, 41.62, -7.626e-08), (46.97, 41.63, -8.928e-08), (46.99, 41.61, -8.928e-08), (47.0, 41.6, -5.327e-08), (47.31, 41.31, -9.945e-08), (47.35, 41.29, -9.796e-08), (47.04, 41.55, -9.052e-08), (47.06, 41.55, -8.346e-08), (47.04, 41.56, -4.412e-08), (47.06, 41.56, -7.714e-08), (47.11, 41.57, -9.122e-08), (47.11, 41.58, -7.058e-08), (47.15, 41.55, -9.105e-08), (47.13, 41.57, -9.681e-08), (47.13, 41.59, -7.647e-08), (47.19, 41.47, -9.785e-08), (47.15, 41.53, -9.926e-08), (47.14, 41.57, -6.516e-08), (47.18, 41.5, -8.513e-08), (47.17, 41.51, -9.196e-08), (47.16, 41.53, -7.418e-08), (47.21, 41.43, -9.762e-08), (47.2, 41.46, -9.503e-08), (47.23, 41.41, -9.065e-08), (47.24, 41.4, -8.475e-08), (47.22, 41.43, -7.167e-08), (47.26, 41.36, -9.068e-08), (47.25, 41.37, -9.4e-08), (47.27, 41.33, -9.681e-08), (47.3, 41.32, -7.392e-08), (47.34, 41.3, -8.869e-08), (47.39, 41.28, -9.019e-08), (47.39, 41.27, -9.77e-08), (47.43, 41.26, -1.063e-07), (47.43, 41.25, -8.107e-08), (47.48, 41.24, -9.425e-08), (47.49, 41.23, -9.234e-08), (47.52, 41.22, -8.527e-08), (47.53, 41.21, -9.51e-08), (47.56, 41.21, -9.563e-08), (47.7, 41.21, -9.772e-08), (47.85, 41.21, -9.757e-08), (47.85, 41.22, -4.786e-08), (47.89, 41.22, -6.645e-08), (47.91, 41.23, -9.091e-08), (47.92, 41.25, -7.399e-08), (47.93, 41.25, -9.926e-08), (47.93, 41.27, -8.566e-08), (47.95, 41.29, -9.723e-08), (47.94, 41.28, -5.28e-08), (47.96, 41.31, -7.311e-08), (47.98, 41.34, -1.366e-07), (47.97, 41.31, -9.681e-08), (47.99, 41.35, -8.781e-08), (48.0, 41.37, -6.869e-08), (48.08, 41.33, -9.988e-08), (48.01, 41.37, -9.76e-08), (48.02, 41.4, -1.099e-07), (48.03, 41.41, -9.067e-08), (48.04, 41.43, -6.95e-08), (48.05, 41.43, -9.484e-08), (48.06, 41.46, -1.488e-07), (48.07, 41.47, -9.082e-08), (48.08, 41.48, -6.633e-08), (48.09, 41.49, -9.508e-08), (48.09, 41.5, -8.584e-08), (48.25, 41.51, -9.496e-08), (48.25, 41.52, -8.861e-08), (48.29, 41.53, -9.76e-08), (48.29, 41.54, -6.638e-08), (48.31, 41.55, -8.804e-08), (48.32, 41.56, -8.967e-08), (48.35, 41.57, -9.196e-08), (48.36, 41.58, -9.085e-08), (48.39, 41.59, -9.5e-08), (48.49, 41.71, -9.893e-08), (48.4, 41.6, -6.703e-08), (48.41, 41.61, -9.508e-08), (48.42, 41.63, -7.283e-08), (48.44, 41.66, -1.706e-07), (48.43, 41.63, -9.908e-08), (48.45, 41.67, -8.443e-08), (48.47, 41.69, -9.77e-08), (48.46, 41.68, -6.794e-08), (48.48, 41.7, -6.126e-08), (48.5, 41.73, -6.973e-08), (48.51, 41.73, -9.677e-08), (48.51, 41.75, -7.469e-08), (48.53, 41.75, -9.926e-08), (48.53, 41.77, -8.048e-08), (48.54, 41.78, -4.162e-08), (48.59, 41.76, -9.988e-08), (48.55, 41.79, -8.734e-08), (48.56, 41.8, -5.327e-08), (48.57, 41.81, -9.099e-08), (48.58, 41.82, -6.633e-08), (48.59, 41.84, -3.017e-08), (48.6, 41.83, -1.371e-07), (48.59, 41.84, -5.438e-08), (48.65, 41.79, -9.456e-08), (48.63, 41.81, -8.959e-08), (48.62, 41.82, -4.217e-08), (48.6, 41.45, -9.988e-08), (48.87, 41.57, -9.858e-08), (48.86, 41.6, -6.589e-08), (48.89, 41.55, -9.596e-08), (48.87, 41.59, -8.094e-08), (48.97, 41.47, -9.827e-08), (48.89, 41.57, -7.732e-08), (48.91, 41.53, -9.76e-08), (48.91, 41.55, -7.469e-08), (48.93, 41.51, -9.587e-08), (48.93, 41.53, -7.584e-08), (48.95, 41.49, -9.587e-08), (48.94, 41.5, -7.135e-08), (48.67, 41.77, -9.621e-08), (48.64, 41.8, -6.354e-08), (48.67, 41.78, -7.299e-08), (48.69, 41.77, -8.309e-08), (48.73, 41.73, -9.393e-08), (48.71, 41.75, -9.067e-08), (48.7, 41.76, -4.412e-08), (48.75, 41.71, -9.304e-08), (48.72, 41.74, -6.633e-08), (48.79, 41.67, -9.558e-08), (48.77, 41.69, -9.409e-08), (48.74, 41.72, -6.703e-08), (48.78, 41.68, -8.007e-08), (48.76, 41.7, -6.126e-08), (48.8, 41.66, -7.618e-08), (48.83, 41.63, -9.031e-08), (48.81, 41.65, -8.814e-08), (48.84, 41.62, -7.001e-08), (48.82, 41.64, -4.217e-08), (48.85, 41.61, -8.331e-08), (49.13, 41.23, -9.906e-08), (49.12, 41.3, -9.26e-08), (49.14, 41.22, -7.812e-08), (49.17, 41.09, -9.51e-08), (49.16, 41.14, -9.303e-08), (49.15, 41.15, -9.43e-08), (49.19, 41.03, -9.393e-08), (49.18, 41.08, -6.984e-08), (49.2, 41.03, -6.564e-08), (49.23, 40.99, -8.945e-08), (49.22, 41.0, -5.28e-08), (49.25, 40.98, -6.869e-08), (48.99, 41.45, -9.298e-08), (48.96, 41.49, -6.796e-08), (49.0, 41.44, -8.025e-08), (48.98, 41.46, -6.703e-08), (49.04, 41.4, -1.007e-07), (49.03, 41.41, -8.258e-08), (49.01, 41.43, -9.05e-08), (49.02, 41.42, -4.412e-08), (49.05, 41.37, -9.76e-08), (49.07, 41.35, -9.122e-08), (49.06, 41.37, -7.166e-08), (49.09, 41.33, -9.05e-08), (49.08, 41.34, -6.023e-08), (49.11, 41.31, -8.403e-08), (49.1, 41.32, -4.412e-08), (45.15, 41.09, -3.709e-08)], [], [(649, 1, 0), (6, 3, 4), (9, 649, 5), (9, 5, 6), (7, 9, 6), (9, 2, 649), (10, 9, 7), (15, 14, 13), (16, 14, 15), (15, 13, 18), (19, 15, 18), (26, 25, 21), (26, 29, 25), (33, 28, 29), (31, 26, 30), (31, 36, 26), (26, 35, 33), (41, 38, 39), (45, 42, 43), (47, 45, 43), (47, 44, 45), (9, 23, 2), (11, 9, 10), (9, 48, 23), (49, 9, 11), (9, 52, 48), (49, 56, 54), (50, 57, 49), (60, 55, 49), (66, 46, 65), (67, 46, 66), (71, 46, 68), (118, 46, 70), (72, 17, 16), (76, 74, 72), (77, 72, 73), (83, 75, 76), (80, 76, 77), (83, 82, 79), (85, 81, 82), (87, 83, 84), (87, 89, 88), (93, 90, 91), (87, 94, 95), (87, 95, 92), (73, 16, 20), (101, 87, 84), (104, 87, 101), (105, 87, 104), (26, 106, 103), (107, 109, 87), (108, 109, 107), (113, 106, 26), (114, 87, 109), (87, 114, 115), (87, 115, 112), (117, 116, 47), (26, 117, 47), (118, 26, 46), (87, 122, 123), (87, 123, 121), (87, 126, 127), (87, 127, 125), (87, 129, 128), (87, 131, 130), (87, 132, 131), (136, 96, 97), (121, 119, 136), (121, 136, 87), (216, 26, 118), (143, 138, 139), (143, 144, 142), (143, 146, 145), (148, 149, 147), (143, 150, 148), (143, 153, 152), (143, 154, 153), (156, 157, 155), (164, 162, 158), (163, 161, 162), (169, 166, 163), (169, 168, 166), (178, 175, 172), (178, 172, 173), (178, 173, 169), (181, 176, 171), (185, 177, 178), (189, 183, 184), (181, 184, 180), (186, 143, 185), (187, 143, 186), (192, 190, 191), (181, 191, 189), (196, 133, 134), (198, 195, 196), (200, 135, 87), (201, 198, 197), (181, 198, 201), (204, 202, 203), (204, 203, 200), (207, 204, 87), (181, 171, 198), (205, 208, 181), (209, 181, 208), (207, 206, 204), (214, 211, 212), (214, 212, 207), (207, 213, 214), (87, 26, 216), (194, 218, 156), (143, 219, 194), (143, 221, 220), (143, 222, 221), (143, 224, 223), (229, 143, 181), (143, 226, 225), (229, 227, 143), (229, 228, 227), (181, 231, 230), (181, 234, 232), (181, 235, 234), (181, 236, 235), (207, 87, 216), (237, 238, 236), (239, 240, 237), (181, 243, 242), (207, 247, 245), (207, 252, 251), (254, 255, 253), (207, 261, 259), (207, 262, 261), (207, 263, 262), (265, 264, 207), (207, 267, 266), (269, 270, 268), (272, 269, 207), (273, 272, 207), (276, 277, 275), (207, 282, 281), (207, 284, 283), (207, 285, 284), (286, 285, 207), (207, 287, 286), (207, 288, 287), (207, 289, 288), (207, 290, 289), (373, 207, 413), (295, 293, 291), (297, 294, 295), (298, 295, 292), (303, 299, 300), (303, 302, 299), (303, 305, 306), (310, 307, 308), (310, 308, 303), (314, 311, 309), (298, 313, 314), (298, 312, 313), (292, 316, 315), (292, 315, 298), (318, 298, 317), (319, 320, 318), (339, 321, 322), (326, 339, 325), (334, 330, 331), (339, 331, 327), (335, 339, 332), (338, 333, 334), (336, 339, 335), (341, 339, 340), (343, 345, 339), (352, 349, 350), (413, 350, 347), (413, 354, 351), (413, 356, 353), (359, 357, 355), (363, 360, 361), (413, 361, 359), (365, 362, 363), (367, 364, 365), (413, 365, 363), (369, 366, 367), (413, 369, 367), (413, 372, 373), (348, 346, 374), (376, 296, 297), (298, 375, 376), (298, 377, 375), (298, 380, 378), (382, 380, 298), (382, 384, 381), (382, 386, 384), (298, 388, 386), (298, 386, 382), (394, 391, 392), (298, 392, 390), (398, 298, 397), (399, 298, 398), (339, 344, 342), (339, 342, 338), (339, 400, 403), (298, 402, 339), (413, 371, 369), (405, 339, 404), (406, 339, 405), (413, 407, 408), (413, 408, 370), (411, 409, 339), (413, 410, 412), (418, 396, 298), (418, 417, 395), (414, 416, 415), (419, 424, 423), (425, 424, 419), (429, 426, 427), (431, 419, 298), (433, 298, 430), (298, 435, 430), (436, 440, 435), (441, 436, 339), (441, 442, 436), (339, 443, 441), (444, 445, 443), (446, 447, 437), (446, 448, 447), (449, 446, 437), (446, 450, 448), (454, 455, 453), (339, 457, 456), (339, 460, 459), (339, 467, 464), (339, 470, 467), (474, 471, 476), (471, 474, 475), (462, 470, 339), (471, 465, 468), (472, 471, 468), (478, 477, 471), (462, 481, 480), (479, 481, 462), (484, 483, 339), (485, 479, 462), (487, 485, 462), (484, 339, 413), (492, 413, 491), (493, 413, 492), (497, 495, 496), (499, 498, 497), (500, 486, 485), (489, 502, 488), (503, 482, 486), (504, 486, 500), (490, 505, 483), (506, 496, 482), (484, 507, 490), (512, 497, 506), (515, 497, 512), (484, 511, 510), (516, 484, 413), (484, 513, 511), (521, 484, 517), (520, 517, 484), (518, 520, 484), (525, 521, 517), (516, 526, 518), (527, 516, 413), (527, 529, 516), (530, 531, 527), (532, 530, 413), (541, 537, 413), (536, 413, 537), (538, 535, 413), (542, 413, 535), (543, 535, 538), (545, 541, 413), (546, 532, 542), (549, 545, 413), (546, 534, 533), (548, 551, 547), (413, 552, 549), (554, 553, 552), (555, 554, 413), (555, 556, 554), (559, 413, 558), (560, 413, 493), (562, 413, 560), (563, 561, 562), (565, 413, 561), (567, 566, 564), (570, 413, 566), (572, 568, 413), (572, 413, 569), (573, 413, 568), (577, 568, 572), (574, 413, 573), (575, 574, 573), (578, 558, 574), (555, 580, 579), (555, 582, 581), (555, 583, 582), (555, 586, 585), (589, 413, 559), (591, 413, 589), (592, 413, 591), (555, 588, 587), (555, 597, 595), (598, 600, 599), (601, 598, 555), (601, 602, 600), (607, 611, 606), (609, 613, 608), (610, 616, 613), (610, 611, 615), (619, 610, 617), (621, 618, 619), (623, 620, 610), (623, 610, 618), (626, 625, 610), (636, 626, 610), (629, 636, 620), (631, 620, 627), (633, 635, 634), (638, 626, 636), (642, 638, 639), (645, 638, 642), (644, 646, 632), (655, 651, 652), (655, 653, 654), (657, 656, 653), (662, 661, 659), (669, 663, 662), (664, 669, 662), (667, 665, 666), (657, 668, 656), (658, 670, 668), (672, 669, 664), (675, 660, 674), (672, 666, 660), (675, 672, 660), (671, 679, 670), (681, 685, 680), (682, 685, 681), (689, 1050, 685), (689, 685, 682), (691, 683, 669), (694, 688, 689), (696, 690, 691), (693, 688, 694), (698, 692, 693), (704, 693, 694), (699, 704, 694), (696, 704, 699), (703, 700, 701), (708, 705, 706), (708, 706, 704), (707, 710, 709), (708, 704, 672), (708, 713, 712), (714, 672, 677), (715, 672, 714), (718, 672, 717), (720, 672, 718), (719, 720, 718), (722, 672, 720), (721, 722, 720), (724, 722, 723), (726, 727, 725), (728, 722, 727), (732, 672, 722), (735, 713, 708), (64, 59, 736), (64, 736, 708), (737, 118, 672), (739, 737, 738), (740, 672, 732), (744, 672, 742), (748, 672, 745), (747, 748, 745), (750, 747, 745), (752, 749, 747), (754, 118, 737), (758, 118, 756), (759, 118, 758), (761, 759, 760), (762, 118, 761), (768, 765, 766), (769, 765, 768), (770, 137, 765), (771, 765, 769), (772, 137, 770), (774, 137, 772), (776, 137, 774), (779, 137, 775), (787, 784, 785), (788, 785, 782), (788, 786, 787), (794, 793, 791), (795, 793, 794), (800, 796, 797), (800, 797, 793), (795, 800, 793), (800, 799, 796), (806, 798, 800), (803, 806, 800), (804, 806, 803), (783, 781, 805), (783, 805, 806), (788, 783, 806), (807, 809, 808), (810, 811, 809), (812, 806, 811), (814, 137, 779), (816, 137, 814), (819, 820, 818), (822, 823, 217), (216, 217, 823), (216, 824, 825), (826, 216, 825), (788, 790, 789), (833, 830, 831), (833, 831, 788), (848, 835, 833), (848, 836, 835), (841, 838, 839), (843, 841, 848), (848, 788, 806), (844, 848, 806), (844, 806, 812), (844, 812, 813), (849, 845, 846), (850, 846, 847), (852, 848, 844), (855, 848, 852), (857, 854, 855), (858, 859, 848), (860, 848, 859), (860, 861, 848), (842, 216, 827), (216, 842, 843), (863, 843, 848), (866, 863, 864), (867, 848, 861), (868, 867, 861), (862, 868, 861), (871, 869, 867), (873, 848, 870), (874, 872, 873), (875, 848, 872), (878, 877, 875), (880, 848, 877), (882, 848, 879), (884, 848, 882), (887, 848, 883), (888, 863, 848), (889, 848, 885), (890, 863, 888), (891, 863, 890), (892, 216, 863), (893, 216, 892), (896, 863, 866), (897, 863, 895), (897, 898, 863), (900, 863, 898), (899, 901, 898), (905, 900, 901), (906, 903, 863), (908, 863, 904), (910, 863, 903), (913, 911, 909), (916, 892, 863), (917, 892, 916), (920, 216, 919), (921, 216, 920), (925, 216, 924), (926, 216, 925), (927, 216, 926), (928, 207, 927), (931, 207, 929), (934, 207, 932), (935, 936, 934), (937, 936, 935), (943, 207, 936), (943, 936, 940), (943, 940, 941), (944, 943, 941), (945, 943, 944), (946, 943, 945), (947, 948, 946), (990, 943, 950), (952, 990, 950), (990, 207, 943), (957, 990, 956), (958, 959, 990), (960, 990, 959), (961, 990, 960), (963, 990, 968), (964, 990, 962), (966, 990, 965), (970, 968, 969), (972, 963, 970), (963, 968, 970), (975, 979, 974), (977, 979, 976), (978, 980, 977), (981, 979, 980), (983, 979, 982), (990, 963, 979), (989, 979, 985), (993, 990, 991), (994, 991, 992), (996, 993, 991), (997, 990, 993), (1000, 990, 997), (1001, 995, 990), (1002, 990, 999), (1004, 987, 988), (1005, 1003, 987), (1007, 990, 1003), (1009, 1003, 1006), (1011, 1007, 1008), (1014, 1010, 1007), (1015, 1012, 1013), (1016, 1013, 1010), (1017, 990, 1012), (1019, 990, 1017), (1020, 990, 1018), (1021, 1018, 1019), (1022, 990, 1020), (1024, 1023, 990), (1025, 413, 1023), (1030, 1029, 1026), (1031, 491, 1029), (1035, 990, 995), (1036, 995, 1001), (1038, 1035, 995), (1041, 990, 1037), (1042, 1040, 1041), (1043, 990, 1039), (1045, 1044, 1043), (1046, 990, 1044), (1049, 990, 1046), (54, 53, 9), (49, 54, 9), (49, 55, 56), (158, 159, 650), (232, 231, 181), (411, 339, 406), (413, 409, 410), (471, 472, 476), (462, 473, 470), (462, 475, 473), (462, 471, 475), (523, 521, 522), (541, 540, 539), (646, 635, 633), (647, 644, 638), (648, 647, 638), (685, 684, 680), (688, 686, 1050), (708, 711, 707), (728, 729, 730), (753, 751, 752), (984, 979, 983), (649, 2, 1), (6, 5, 3), (8, 10, 7), (18, 13, 12), (20, 16, 15), (22, 26, 21), (25, 29, 24), (22, 30, 26), (26, 33, 29), (33, 35, 32), (26, 34, 35), (26, 39, 34), (26, 41, 39), (26, 40, 41), (26, 43, 40), (26, 47, 43), (36, 46, 26), (23, 48, 27), (46, 60, 49), (57, 46, 49), (64, 58, 59), (46, 62, 60), (46, 61, 62), (57, 65, 46), (46, 37, 61), (67, 68, 46), (64, 70, 63), (69, 71, 68), (71, 70, 46), (46, 36, 37), (64, 118, 70), (73, 72, 16), (77, 76, 72), (80, 83, 76), (79, 82, 78), (83, 79, 75), (83, 85, 82), (87, 85, 83), (87, 88, 86), (85, 87, 86), (87, 91, 89), (87, 93, 91), (87, 92, 93), (87, 97, 94), (99, 84, 83), (100, 101, 84), (102, 104, 101), (105, 107, 87), (110, 114, 109), (112, 115, 111), (113, 26, 112), (26, 87, 112), (26, 98, 117), (98, 26, 103), (121, 123, 120), (87, 125, 122), (125, 127, 124), (87, 128, 126), (87, 130, 129), (87, 135, 132), (87, 136, 97), (137, 216, 118), (138, 142, 141), (138, 143, 142), (140, 143, 139), (143, 145, 144), (143, 147, 146), (143, 148, 147), (143, 151, 150), (143, 152, 151), (143, 155, 154), (143, 156, 155), (158, 162, 159), (164, 163, 162), (163, 166, 161), (166, 168, 165), (170, 169, 163), (169, 167, 168), (169, 173, 167), (175, 177, 174), (181, 180, 176), (177, 143, 140), (178, 177, 175), (180, 184, 179), (182, 186, 185), (181, 189, 184), (185, 143, 177), (189, 191, 188), (181, 192, 191), (181, 193, 192), (143, 194, 156), (197, 196, 134), (197, 198, 196), (200, 203, 199), (198, 171, 160), (87, 204, 200), (201, 205, 181), (209, 215, 181), (207, 212, 206), (210, 213, 215), (213, 207, 215), (207, 181, 215), (137, 217, 216), (181, 143, 193), (143, 220, 219), (143, 223, 222), (143, 225, 224), (143, 227, 226), (229, 181, 230), (232, 234, 233), (181, 237, 236), (181, 239, 237), (181, 241, 239), (181, 242, 241), (244, 243, 181), (207, 244, 181), (207, 245, 244), (245, 247, 246), (248, 247, 207), (247, 248, 249), (248, 251, 250), (248, 207, 251), (207, 253, 252), (207, 254, 253), (259, 254, 207), (254, 257, 256), (259, 257, 254), (257, 259, 258), (259, 261, 260), (207, 264, 263), (207, 266, 265), (207, 268, 267), (207, 269, 268), (269, 272, 271), (207, 274, 273), (274, 276, 275), (207, 276, 274), (276, 279, 278), (207, 279, 276), (279, 281, 280), (279, 207, 281), (207, 283, 282), (373, 290, 207), (292, 295, 291), (298, 297, 295), (303, 301, 302), (303, 306, 301), (303, 308, 305), (304, 311, 303), (313, 310, 303), (311, 313, 303), (314, 313, 311), (298, 315, 312), (314, 317, 298), (318, 320, 298), (339, 324, 321), (322, 325, 339), (339, 323, 324), (339, 327, 323), (326, 329, 339), (327, 331, 328), (329, 332, 339), (339, 334, 331), (339, 338, 334), (336, 340, 339), (338, 342, 337), (341, 343, 339), (413, 352, 350), (413, 351, 352), (413, 353, 354), (413, 355, 356), (413, 359, 355), (359, 361, 358), (413, 363, 361), (413, 367, 365), (369, 371, 368), (413, 374, 372), (413, 348, 374), (413, 347, 348), (298, 376, 297), (298, 378, 377), (380, 382, 379), (384, 386, 383), (386, 388, 385), (298, 387, 388), (298, 390, 387), (390, 392, 389), (298, 394, 392), (394, 396, 393), (298, 396, 394), (320, 397, 298), (399, 401, 298), (401, 402, 298), (345, 404, 339), (339, 403, 344), (339, 402, 400), (413, 370, 371), (413, 412, 407), (413, 339, 409), (418, 414, 417), (396, 418, 395), (414, 418, 416), (418, 421, 420), (419, 418, 298), (419, 421, 418), (421, 419, 422), (419, 423, 422), (427, 426, 424), (425, 427, 424), (428, 425, 419), (432, 431, 298), (433, 432, 298), (430, 435, 434), (298, 436, 435), (339, 436, 298), (438, 428, 419), (439, 438, 419), (339, 444, 443), (447, 444, 339), (437, 447, 339), (446, 451, 450), (452, 451, 446), (339, 453, 437), (339, 454, 453), (339, 456, 454), (339, 458, 457), (458, 339, 459), (461, 460, 339), (339, 464, 461), (466, 468, 465), (465, 471, 463), (469, 472, 468), (462, 480, 471), (480, 478, 471), (339, 483, 462), (485, 486, 479), (462, 488, 487), (462, 489, 488), (483, 489, 462), (484, 490, 483), (494, 493, 492), (501, 500, 485), (504, 503, 486), (503, 506, 482), (484, 508, 507), (484, 510, 508), (506, 497, 496), (509, 506, 503), (515, 514, 497), (514, 499, 497), (516, 518, 484), (484, 519, 513), (484, 521, 519), (521, 524, 522), (525, 524, 521), (522, 528, 523), (530, 527, 413), (536, 538, 413), (537, 541, 539), (542, 532, 413), (541, 545, 544), (546, 533, 532), (545, 547, 544), (545, 548, 547), (546, 550, 534), (413, 554, 552), (555, 557, 556), (562, 561, 413), (565, 564, 413), (566, 413, 564), (570, 569, 413), (571, 570, 566), (574, 558, 413), (568, 577, 576), (555, 579, 557), (555, 581, 580), (555, 584, 583), (555, 587, 586), (590, 589, 559), (592, 555, 413), (593, 592, 591), (594, 555, 592), (555, 585, 584), (555, 595, 588), (595, 597, 596), (555, 598, 597), (605, 601, 555), (598, 601, 600), (601, 604, 602), (601, 603, 604), (606, 601, 605), (601, 609, 603), (610, 609, 601), (611, 610, 601), (606, 611, 601), (608, 613, 612), (610, 613, 609), (607, 614, 611), (617, 610, 615), (619, 618, 610), (610, 622, 616), (622, 610, 625), (626, 624, 625), (620, 636, 610), (630, 629, 620), (631, 630, 620), (638, 628, 626), (639, 638, 636), (640, 636, 629), (638, 637, 628), (641, 639, 636), (638, 632, 637), (643, 642, 639), (638, 644, 632), (632, 646, 633), (655, 654, 651), (655, 657, 653), (662, 663, 661), (658, 668, 657), (658, 671, 670), (673, 675, 674), (672, 667, 666), (675, 676, 672), (672, 664, 667), (676, 677, 672), (671, 680, 679), (671, 681, 680), (689, 688, 1050), (672, 691, 669), (688, 693, 687), (672, 696, 691), (695, 699, 694), (698, 701, 697), (704, 698, 693), (703, 702, 700), (698, 703, 701), (672, 704, 696), (704, 703, 698), (708, 707, 705), (707, 711, 710), (708, 712, 711), (678, 714, 677), (715, 716, 672), (716, 717, 672), (721, 723, 722), (724, 725, 722), (725, 727, 722), (729, 728, 727), (731, 722, 728), (733, 732, 722), (735, 736, 734), (708, 736, 735), (736, 59, 51), (672, 64, 708), (672, 118, 64), (738, 737, 672), (740, 741, 672), (741, 742, 672), (743, 742, 741), (744, 745, 672), (746, 738, 672), (672, 748, 746), (747, 749, 748), (752, 751, 749), (755, 754, 737), (754, 756, 118), (757, 756, 754), (761, 118, 759), (762, 763, 118), (763, 764, 118), (764, 765, 118), (765, 137, 118), (767, 768, 766), (771, 770, 765), (773, 772, 770), (776, 775, 137), (777, 776, 774), (778, 775, 776), (780, 779, 775), (788, 787, 785), (783, 788, 782), (788, 789, 786), (793, 797, 792), (800, 798, 799), (801, 803, 800), (806, 805, 802), (804, 808, 806), (809, 806, 808), (809, 811, 806), (815, 814, 779), (816, 817, 137), (817, 818, 137), (818, 820, 137), (820, 217, 137), (821, 217, 820), (824, 216, 823), (788, 829, 790), (788, 828, 829), (788, 831, 828), (848, 833, 788), (833, 835, 832), (835, 836, 834), (848, 837, 836), (848, 839, 837), (848, 841, 839), (841, 843, 840), (813, 845, 844), (849, 844, 845), (850, 849, 846), (851, 844, 849), (853, 852, 844), (855, 854, 848), (854, 856, 848), (858, 848, 856), (827, 216, 826), (863, 216, 843), (865, 864, 863), (869, 848, 867), (869, 870, 848), (873, 872, 848), (875, 877, 848), (876, 875, 872), (880, 879, 848), (881, 880, 877), (884, 883, 848), (886, 885, 848), (887, 886, 848), (889, 888, 848), (891, 865, 863), (895, 863, 894), (896, 894, 863), (901, 900, 898), (899, 902, 901), (900, 904, 863), (907, 906, 863), (908, 907, 863), (910, 909, 863), (909, 911, 863), (911, 912, 863), (915, 914, 863), (912, 915, 863), (914, 916, 863), (918, 893, 892), (919, 216, 893), (921, 922, 216), (923, 216, 922), (923, 924, 216), (927, 207, 216), (929, 207, 928), (930, 931, 929), (931, 932, 207), (933, 934, 932), (934, 936, 207), (938, 940, 936), (939, 941, 940), (990, 413, 207), (942, 944, 941), (946, 948, 943), (949, 950, 948), (950, 943, 948), (951, 952, 950), (952, 953, 990), (953, 954, 990), (954, 955, 990), (955, 956, 990), (957, 958, 990), (961, 962, 990), (964, 965, 990), (966, 968, 990), (967, 969, 968), (969, 971, 970), (973, 974, 963), (974, 979, 963), (975, 976, 979), (977, 980, 979), (981, 982, 979), (984, 985, 979), (984, 986, 985), (988, 987, 979), (989, 988, 979), (992, 991, 990), (998, 997, 993), (1000, 999, 990), (1002, 1001, 990), (1003, 990, 979), (987, 1003, 979), (1008, 1007, 1003), (1009, 1008, 1003), (1007, 1010, 990), (1013, 1012, 990), (1010, 1013, 990), (1019, 1018, 990), (1022, 992, 990), (990, 1023, 413), (1027, 1026, 413), (1028, 1027, 413), (1025, 1028, 413), (1026, 1029, 413), (1029, 491, 413), (1032, 492, 491), (1033, 1032, 491), (1034, 492, 1032), (1035, 1037, 990), (1040, 1039, 990), (1041, 1040, 990), (1043, 1044, 990), (1047, 1046, 1044), (1048, 1024, 990), (1049, 1048, 990)])
me_mesh.update()

# ---- objects
ob_mycurve = bpy.data.objects.new('myCurve', me_mesh_001)
ob_mycurve_001 = bpy.data.objects.new('myCurve.001', me_mesh)

# ---- transforms, parenting, visibility, modifiers, constraints
ob_mycurve.location = (0.0, 0.0, 0.0)
_m = ob_mycurve.modifiers.new('Auto Smooth', 'NODES')
_m.node_group = ng_auto_smooth
_gi = [s.identifier for s in ng_auto_smooth.interface.items_tree if s.item_type == 'SOCKET' and s.in_out == 'INPUT']
_m[_gi[1]] = 3.142  # Angle
ob_mycurve_001.location = (0.0, 0.0, 0.0)
_m = ob_mycurve_001.modifiers.new('Auto Smooth', 'NODES')
_m.node_group = ng_auto_smooth
_gi = [s.identifier for s in ng_auto_smooth.interface.items_tree if s.item_type == 'SOCKET' and s.in_out == 'INPUT']
_m[_gi[1]] = 3.142  # Angle

# ---- collection membership
scene.collection.objects.link(ob_mycurve)
scene.collection.objects.link(ob_mycurve_001)

# ---- scene / render settings (as saved in the file)
scene.frame_start = 1; scene.frame_end = 250; scene.frame_set(1)
scene.render.engine = 'BLENDER_EEVEE_NEXT'
scene.cycles.sampling_pattern = 'TABULATED_SOBOL'
scene.cycles.use_light_tree = False
scene.view_settings.view_transform = 'Filmic'
bpy.context.view_layer.update()

# ---- added for rendering (the .blend has no active camera and no usable light): camera, sun
cam_auto = bpy.data.cameras.new('AutoCamera')
cam_auto.lens = 50.0
cam_auto.sensor_width = 36.0
cam_auto.clip_end = 1000.0
ob_auto_camera = bpy.data.objects.new('AutoCamera', cam_auto)
scene.collection.objects.link(ob_auto_camera)
ob_auto_camera.location = (53.6515, 32.8831, 4.84479)
ob_auto_camera.rotation_euler = (1.09748, -7.21219e-08, 0.694738)
scene.camera = ob_auto_camera
light_auto_sun = bpy.data.lights.new('AutoSun', 'SUN')
light_auto_sun.energy = 3.0
light_auto_sun.angle = 0.0523599
ob_auto_sun = bpy.data.objects.new('AutoSun', light_auto_sun)
scene.collection.objects.link(ob_auto_sun)
ob_auto_sun.rotation_euler = (0.872665, 0.174533, 0.523599)
bpy.context.view_layer.update()
